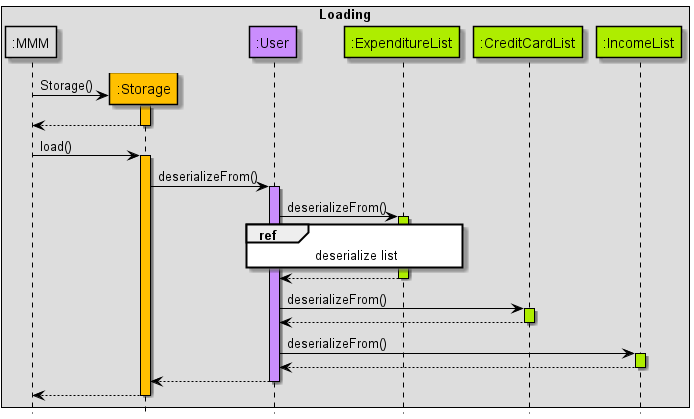

The diagram above was rendered by PlantUML. Its source (embedded in the PNG):
@startuml
!include Style.puml

skinparam sequence {
ArrowColor black
participantBorderColor black
LifelineBorderColor black
boxBorderColor black
}

box Loading
participant ":MMM" as MMM MMM_COLOUR
participant ":Storage" as Storage STORAGE_COLOUR
participant ":User" as User USERFINANCIAL_COLOUR
participant ":ExpenditureList" as ExpenditureList DATA_COLOUR
participant ":CreditCardList" as CreditCardList DATA_COLOUR
participant ":IncomeList" as IncomeList DATA_COLOUR
end box
hide footbox

MMM -> Storage ** : Storage()
activate Storage STORAGE_COLOUR
Storage --> MMM --

MMM -> Storage : load()
activate Storage STORAGE_COLOUR
Storage -> User  : deserializeFrom()
activate User USERFINANCIAL_COLOUR
User -> ExpenditureList : deserializeFrom()
activate ExpenditureList DATA_COLOUR
ref over User, ExpenditureList : deserialize list
ExpenditureList --> User --
User -> CreditCardList  : deserializeFrom()
activate CreditCardList DATA_COLOUR
CreditCardList --> User --
User -> IncomeList  : deserializeFrom()
activate IncomeList DATA_COLOUR
IncomeList --> User --
User --> Storage --
Storage --> MMM --
@enduml